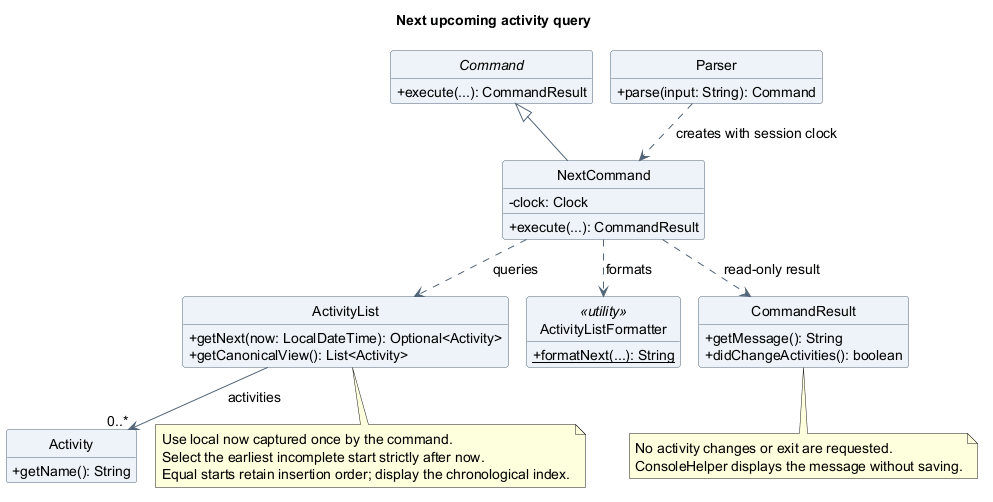

The diagram above was rendered by PlantUML. Its source (embedded in the PNG):
@startuml
!pragma layout smetana
title Next upcoming activity query
skinparam backgroundColor white
skinparam shadowing false
skinparam defaultFontName SansSerif
skinparam defaultFontSize 14
skinparam ArrowColor #526477
skinparam classAttributeIconSize 0
skinparam classBackgroundColor #EDF3F8
skinparam classBorderColor #526477
hide circle
hide empty members

abstract class Command {
  +execute(...): CommandResult
}
class Parser {
  +parse(input: String): Command
}
class NextCommand {
  -clock: Clock
  +execute(...): CommandResult
}
class ActivityList {
  +getNext(now: LocalDateTime): Optional<Activity>
  +getCanonicalView(): List<Activity>
}
class Activity {
  +getName(): String
}
class ActivityListFormatter <<utility>> {
  {static} +formatNext(...): String
}
class CommandResult {
  +getMessage(): String
  +didChangeActivities(): boolean
}
Command <|-- NextCommand
Parser ..> NextCommand : creates with session clock
NextCommand ..> ActivityList : queries
NextCommand ..> ActivityListFormatter : formats
NextCommand ..> CommandResult : read-only result
ActivityList --> "0..*" Activity : activities
note bottom of ActivityList
  Use local now captured once by the command.
  Select the earliest incomplete start strictly after now.
  Equal starts retain insertion order; display the chronological index.
end note
note bottom of CommandResult
  No activity changes or exit are requested.
  ConsoleHelper displays the message without saving.
end note
@enduml